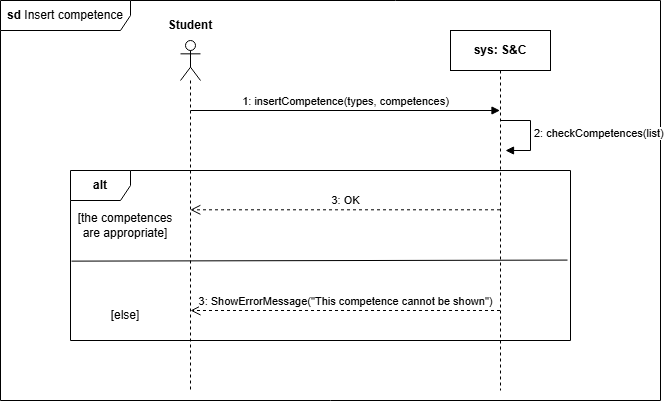

The diagram above was exported from draw.io. Its source (the exported page's mxGraphModel, read from the mxfile embedded in the PNG):
<mxGraphModel dx="1120" dy="426" grid="1" gridSize="10" guides="1" tooltips="1" connect="1" arrows="1" fold="1" page="1" pageScale="1" pageWidth="1169" pageHeight="827" math="0" shadow="0">
  <root>
    <mxCell id="F5VLjE9r-KTA8AZ7yTXh-0" />
    <mxCell id="F5VLjE9r-KTA8AZ7yTXh-1" parent="F5VLjE9r-KTA8AZ7yTXh-0" />
    <mxCell id="F5VLjE9r-KTA8AZ7yTXh-2" value="&lt;b&gt;sd&lt;/b&gt;&amp;nbsp;Insert competence" style="shape=umlFrame;whiteSpace=wrap;html=1;pointerEvents=0;width=130;height=30;" parent="F5VLjE9r-KTA8AZ7yTXh-1" vertex="1">
      <mxGeometry x="130" y="70" width="660" height="400" as="geometry" />
    </mxCell>
    <mxCell id="F5VLjE9r-KTA8AZ7yTXh-3" value="" style="shape=umlLifeline;perimeter=lifelinePerimeter;whiteSpace=wrap;html=1;container=1;dropTarget=0;collapsible=0;recursiveResize=0;outlineConnect=0;portConstraint=eastwest;newEdgeStyle={&quot;curved&quot;:0,&quot;rounded&quot;:0};participant=umlActor;" parent="F5VLjE9r-KTA8AZ7yTXh-1" vertex="1">
      <mxGeometry x="310" y="110" width="20" height="350" as="geometry" />
    </mxCell>
    <mxCell id="F5VLjE9r-KTA8AZ7yTXh-4" value="&lt;b&gt;Student&lt;/b&gt;" style="text;html=1;align=center;verticalAlign=middle;whiteSpace=wrap;rounded=0;" parent="F5VLjE9r-KTA8AZ7yTXh-1" vertex="1">
      <mxGeometry x="290" y="80" width="60" height="30" as="geometry" />
    </mxCell>
    <mxCell id="F5VLjE9r-KTA8AZ7yTXh-5" value="&lt;b&gt;sys: S&amp;amp;C&lt;/b&gt;" style="shape=umlLifeline;perimeter=lifelinePerimeter;whiteSpace=wrap;html=1;container=1;dropTarget=0;collapsible=0;recursiveResize=0;outlineConnect=0;portConstraint=eastwest;newEdgeStyle={&quot;curved&quot;:0,&quot;rounded&quot;:0};" parent="F5VLjE9r-KTA8AZ7yTXh-1" vertex="1">
      <mxGeometry x="580" y="100" width="100" height="360" as="geometry" />
    </mxCell>
    <mxCell id="F5VLjE9r-KTA8AZ7yTXh-6" value="1: insertCompetence(types, competences)" style="html=1;verticalAlign=bottom;endArrow=block;curved=0;rounded=0;" parent="F5VLjE9r-KTA8AZ7yTXh-1" target="F5VLjE9r-KTA8AZ7yTXh-5" edge="1">
      <mxGeometry width="80" relative="1" as="geometry">
        <mxPoint x="320" y="180" as="sourcePoint" />
        <mxPoint x="400" y="180" as="targetPoint" />
      </mxGeometry>
    </mxCell>
    <mxCell id="F5VLjE9r-KTA8AZ7yTXh-7" value="2: checkCompetences(list)" style="html=1;align=left;spacingLeft=2;endArrow=block;rounded=0;edgeStyle=orthogonalEdgeStyle;curved=0;rounded=0;" parent="F5VLjE9r-KTA8AZ7yTXh-1" edge="1">
      <mxGeometry relative="1" as="geometry">
        <mxPoint x="630" y="190" as="sourcePoint" />
        <Array as="points">
          <mxPoint x="660" y="220" />
        </Array>
        <mxPoint x="635" y="220" as="targetPoint" />
      </mxGeometry>
    </mxCell>
    <mxCell id="F5VLjE9r-KTA8AZ7yTXh-8" value="&lt;b&gt;alt&lt;/b&gt;" style="shape=umlFrame;whiteSpace=wrap;html=1;pointerEvents=0;" parent="F5VLjE9r-KTA8AZ7yTXh-1" vertex="1">
      <mxGeometry x="200" y="240" width="500" height="170" as="geometry" />
    </mxCell>
    <mxCell id="F5VLjE9r-KTA8AZ7yTXh-9" value="[the competences are appropriate]" style="text;html=1;align=center;verticalAlign=middle;whiteSpace=wrap;rounded=0;" parent="F5VLjE9r-KTA8AZ7yTXh-1" vertex="1">
      <mxGeometry x="200" y="280" width="110" height="30" as="geometry" />
    </mxCell>
    <mxCell id="F5VLjE9r-KTA8AZ7yTXh-10" value="3: OK" style="html=1;verticalAlign=bottom;endArrow=open;dashed=1;endSize=8;curved=0;rounded=0;" parent="F5VLjE9r-KTA8AZ7yTXh-1" source="F5VLjE9r-KTA8AZ7yTXh-5" edge="1">
      <mxGeometry relative="1" as="geometry">
        <mxPoint x="560" y="280" as="sourcePoint" />
        <mxPoint x="319.81034482758605" y="279.31" as="targetPoint" />
      </mxGeometry>
    </mxCell>
    <mxCell id="F5VLjE9r-KTA8AZ7yTXh-11" value="" style="endArrow=none;html=1;rounded=0;exitX=0.002;exitY=0.577;exitDx=0;exitDy=0;exitPerimeter=0;entryX=0.994;entryY=0.527;entryDx=0;entryDy=0;entryPerimeter=0;" parent="F5VLjE9r-KTA8AZ7yTXh-1" target="F5VLjE9r-KTA8AZ7yTXh-8" edge="1">
      <mxGeometry width="50" height="50" relative="1" as="geometry">
        <mxPoint x="200.98999999999992" y="330.62999999999994" as="sourcePoint" />
        <mxPoint x="620" y="330" as="targetPoint" />
      </mxGeometry>
    </mxCell>
    <mxCell id="F5VLjE9r-KTA8AZ7yTXh-12" value="3: ShowErrorMessage(&quot;This competence cannot be shown&quot;)" style="html=1;verticalAlign=bottom;endArrow=open;dashed=1;endSize=8;curved=0;rounded=0;" parent="F5VLjE9r-KTA8AZ7yTXh-1" source="F5VLjE9r-KTA8AZ7yTXh-5" edge="1">
      <mxGeometry relative="1" as="geometry">
        <mxPoint x="560" y="380" as="sourcePoint" />
        <mxPoint x="320.00034482758605" y="380" as="targetPoint" />
      </mxGeometry>
    </mxCell>
    <mxCell id="F5VLjE9r-KTA8AZ7yTXh-13" value="[else]" style="text;html=1;align=center;verticalAlign=middle;whiteSpace=wrap;rounded=0;" parent="F5VLjE9r-KTA8AZ7yTXh-1" vertex="1">
      <mxGeometry x="200" y="370" width="110" height="30" as="geometry" />
    </mxCell>
  </root>
</mxGraphModel>